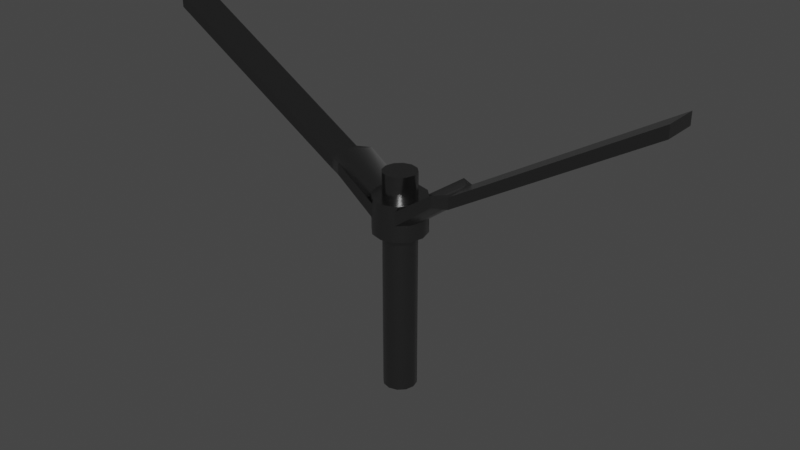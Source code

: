 # Source: Handle-Twisty_V.blend  (saved by Blender 2.92.15; exported with 4.5.12 LTS)
import bpy
from mathutils import Matrix  # noqa: F401  (used for matrix-valued properties, if any)

bpy.ops.wm.read_factory_settings(use_empty=True)
scene = bpy.context.scene
scene.name = 'Scene'

# ---- materials (node trees are filled in below, after node groups)
mat_handle_twisty_v_material = bpy.data.materials.new('Handle-Twisty_V_Material')
mat_handle_twisty_v_material.alpha_threshold = 0.0
mat_handle_twisty_v_material.use_transparent_shadow = False
mat_handle_twisty_v_material.line_color = (0.0, 0.0, 0.0, 1.0)

# ---- node groups
ng_auto_smooth = bpy.data.node_groups.new('Auto Smooth', 'GeometryNodeTree')
_s = ng_auto_smooth.interface.new_socket(name='Geometry', in_out='OUTPUT', socket_type='NodeSocketGeometry')
_s = ng_auto_smooth.interface.new_socket(name='Geometry', in_out='INPUT', socket_type='NodeSocketGeometry')
_s = ng_auto_smooth.interface.new_socket(name='Angle', in_out='INPUT', socket_type='NodeSocketFloat')
_s.subtype = 'ANGLE'
_s.min_value = 0.0
_s.max_value = 3.142
ng_auto_smooth.is_modifier = True
_N = ng_auto_smooth.nodes; _L = ng_auto_smooth.links
n0 = _N.new('NodeGroupOutput'); n0.name = 'Group Output'; n0.location = (480, -100)
n1 = _N.new('NodeGroupInput'); n1.name = 'Group Input'; n1.location = (-420, -300)
n2 = _N.new('NodeGroupInput'); n2.name = 'Group Input.001'; n2.location = (-60, -100)
n3 = _N.new('GeometryNodeSetShadeSmooth'); n3.name = 'Set Shade Smooth'; n3.location = (120, -100)
n3.domain = 'EDGE'
n4 = _N.new('GeometryNodeSetShadeSmooth'); n4.name = 'Set Shade Smooth.001'; n4.location = (300, -100)
n5 = _N.new('GeometryNodeInputMeshEdgeAngle'); n5.name = 'Edge Angle'; n5.location = (-420, -220)
n6 = _N.new('GeometryNodeInputEdgeSmooth'); n6.name = 'Is Edge Smooth'; n6.location = (-60, -160)
n7 = _N.new('GeometryNodeInputShadeSmooth'); n7.name = 'Is Face Smooth'; n7.location = (-240, -340)
n8 = _N.new('FunctionNodeBooleanMath'); n8.name = 'Boolean Math'; n8.location = (-60, -220)
n9 = _N.new('FunctionNodeCompare'); n9.name = 'Compare'; n9.location = (-240, -180)
n9.operation = 'LESS_EQUAL'
_L.new(n5.outputs[0], n9.inputs[0])
_L.new(n4.outputs[0], n0.inputs[0])
_L.new(n1.outputs[1], n9.inputs[1])
_L.new(n9.outputs[0], n8.inputs[0])
_L.new(n7.outputs[0], n8.inputs[1])
_L.new(n2.outputs[0], n3.inputs[0])
_L.new(n6.outputs[0], n3.inputs[1])
_L.new(n3.outputs[0], n4.inputs[0])
_L.new(n8.outputs[0], n3.inputs[2])
n0.is_active_output = True

# ---- material node trees
mat_handle_twisty_v_material.use_nodes = True; mat_handle_twisty_v_material.node_tree.nodes.clear()
_N = mat_handle_twisty_v_material.node_tree.nodes; _L = mat_handle_twisty_v_material.node_tree.links
n0 = _N.new('ShaderNodeOutputMaterial'); n0.name = 'Material Output'; n0.location = (300, 300)
n1 = _N.new('ShaderNodeBsdfPrincipled'); n1.name = 'Principled BSDF'; n1.location = (10, 300)
n1.distribution = 'GGX'
n1.subsurface_method = 'BURLEY'
n1.inputs[0].default_value = (0.2215, 0.2215, 0.2215, 1.0)
n1.inputs[1].default_value = 1.0
n1.inputs[2].default_value = 0.25
n1.inputs[3].default_value = 1.45
n1.inputs[19].default_value = 0.025
n1.inputs[27].default_value = (0.0, 0.0, 0.0, 1.0)
n1.inputs[28].default_value = 1.0
_L.new(n1.outputs[0], n0.inputs[0])
n0.is_active_output = True

# ---- world
world_world = bpy.data.worlds.new('World'); scene.world = world_world
world_world.use_nodes = True; world_world.node_tree.nodes.clear()
_N = world_world.node_tree.nodes; _L = world_world.node_tree.links
n0 = _N.new('ShaderNodeOutputWorld'); n0.name = 'World Output'; n0.location = (300, 300)
n1 = _N.new('ShaderNodeBackground'); n1.name = 'Background'; n1.location = (10, 300)
n1.inputs[0].default_value = (0.05088, 0.05088, 0.05088, 1.0)
_L.new(n1.outputs[0], n0.inputs[0])
n0.is_active_output = True
world_world.color = (0.05088, 0.05088, 0.05088)
world_world.use_sun_shadow = False
world_world.sun_shadow_jitter_overblur = 0.0

# ---- meshes
me_cylinder_014 = bpy.data.meshes.new('Cylinder.014')
me_cylinder_014.from_pydata([(-9.985e-06, -0.01413, 0.1899), (-9.915e-06, -0.01413, -8.33e-05), (0.007048, -0.01224, 0.1899), (0.007048, -0.01224, -8.33e-05), (0.01222, -0.007084, 0.1899), (0.01222, -0.007084, -8.33e-05), (0.01411, -3.029e-05, 0.1899), (0.01411, -3.003e-05, -8.33e-05), (0.01223, 0.007027, 0.1899), (0.01223, 0.007028, -8.33e-05), (0.00707, 0.0122, 0.1899), (0.00707, 0.0122, -8.33e-05), (1.582e-05, 0.01409, 0.1899), (1.588e-05, 0.01409, -8.33e-05), (-0.007042, 0.01221, 0.1899), (-0.007042, 0.01221, -8.33e-05), (-0.01221, 0.00705, 0.1899), (-0.01221, 0.00705, -8.33e-05), (-0.01411, -4.489e-06, 0.1899), (-0.01411, -4.231e-06, -8.33e-05), (-0.01222, -0.007062, 0.1899), (-0.01222, -0.007062, -8.33e-05), (-0.007064, -0.01223, 0.1899), (-0.007064, -0.01223, -8.33e-05), (-1.856e-05, -0.02259, 0.17), (-1.856e-05, -0.02259, 0.1399), (0.01127, -0.01958, 0.17), (0.01127, -0.01958, 0.1399), (0.01954, -0.01132, 0.17), (0.01954, -0.01132, 0.1399), (0.02258, -3.798e-05, 0.17), (0.02258, -3.78e-05, 0.1399), (0.01956, 0.01125, 0.17), (0.01956, 0.01125, 0.1399), (0.01131, 0.01952, 0.17), (0.01131, 0.01952, 0.1399), (2.278e-05, 0.02256, 0.17), (2.278e-05, 0.02256, 0.1399), (-0.01127, 0.01954, 0.17), (-0.01127, 0.01954, 0.1399), (-0.01954, 0.01129, 0.17), (-0.01954, 0.01129, 0.1399), (-0.02257, 3.362e-06, 0.17), (-0.02257, 3.362e-06, 0.1399), (-0.01956, -0.01129, 0.17), (-0.01956, -0.01129, 0.1399), (-0.0113, -0.01956, 0.17), (-0.0113, -0.01956, 0.1399), (0.01127, -0.01958, 0.1541), (0.01127, -0.01958, 0.166), (0.01954, -0.01132, 0.1541), (0.01954, -0.01132, 0.166), (0.02258, -3.78e-05, 0.1541), (0.02258, -3.798e-05, 0.166), (0.01956, 0.01125, 0.1541), (0.01956, 0.01125, 0.166), (0.01131, 0.01952, 0.1541), (0.01131, 0.01952, 0.166), (-0.01127, 0.01954, 0.1541), (-0.01127, 0.01954, 0.166), (-0.01954, 0.01129, 0.1541), (-0.01954, 0.01129, 0.166), (-0.02257, 3.362e-06, 0.1541), (-0.02257, 3.362e-06, 0.166), (-0.01956, -0.01129, 0.1541), (-0.01956, -0.01129, 0.166), (-0.0113, -0.01956, 0.1541), (-0.0113, -0.01956, 0.166), (0.04514, -0.01961, 0.18), (0.04514, -0.01961, 0.19), (0.05341, -0.01135, 0.18), (0.05341, -0.01135, 0.19), (0.05644, -6.887e-05, 0.18), (0.05644, -6.895e-05, 0.19), (0.05343, 0.01122, 0.18), (0.05343, 0.01122, 0.19), (0.04517, 0.01949, 0.18), (0.04517, 0.01949, 0.19), (-0.04513, 0.01957, 0.18), (-0.04513, 0.01957, 0.19), (-0.0534, 0.01132, 0.18), (-0.0534, 0.01132, 0.19), (-0.05644, 3.425e-05, 0.18), (-0.05644, 3.425e-05, 0.19), (-0.05343, -0.01126, 0.18), (-0.05343, -0.01126, 0.19), (-0.04517, -0.01953, 0.18), (-0.04517, -0.01953, 0.19), (0.05642, -0.01423, 0.18), (0.05642, -0.01423, 0.19), (0.05645, 0.01409, 0.18), (0.05645, 0.01409, 0.19), (-0.05642, 0.01419, 0.18), (-0.05642, 0.01419, 0.19), (-0.05645, -0.01412, 0.18), (-0.05645, -0.01412, 0.19), (0.2186, -0.01393, 0.2878), (0.2186, -0.01393, 0.2779), (-0.2186, 0.01438, 0.2779), (-0.2186, 0.01438, 0.2878), (-0.2187, -0.01393, 0.2779), (-0.2187, -0.01393, 0.2878), (0.2186, 0.01438, 0.2779), (0.2186, 0.01438, 0.2878)], [], [(0, 1, 3, 2), (2, 3, 5, 4), (4, 5, 7, 6), (6, 7, 9, 8), (8, 9, 11, 10), (10, 11, 13, 12), (12, 13, 15, 14), (14, 15, 17, 16), (16, 17, 19, 18), (18, 19, 21, 20), (3, 1, 23, 21, 19, 17, 15, 13, 11, 9, 7, 5), (20, 21, 23, 22), (22, 23, 1, 0), (0, 2, 4, 6, 8, 10, 12, 14, 16, 18, 20, 22), (48, 27, 29, 50), (50, 29, 31, 52), (52, 31, 33, 54), (54, 33, 35, 56), (58, 39, 41, 60), (60, 41, 43, 62), (62, 43, 45, 64), (27, 25, 47, 45, 43, 41, 39, 37, 35, 33, 31, 29), (64, 45, 47, 66), (24, 26, 28, 30, 32, 34, 36, 38, 40, 42, 44, 46), (67, 66, 47, 25, 24, 46), (44, 65, 67, 46), (58, 60, 80, 78), (42, 63, 65, 44), (49, 48, 68, 69), (40, 61, 63, 42), (55, 53, 73, 75), (38, 59, 61, 40), (61, 59, 79, 81), (36, 37, 39, 58, 59, 38), (57, 56, 35, 37, 36, 34), (32, 55, 57, 34), (54, 56, 76, 74), (30, 53, 55, 32), (60, 62, 82, 80), (28, 51, 53, 30), (57, 55, 75, 77), (26, 49, 51, 28), (66, 67, 87, 86), (24, 25, 27, 48, 49, 26), (79, 78, 92, 93), (72, 74, 76, 90, 88, 68, 70), (76, 77, 91, 90), (56, 57, 77, 76), (67, 65, 85, 87), (52, 54, 74, 72), (64, 66, 86, 84), (53, 51, 71, 73), (65, 63, 83, 85), (50, 52, 72, 70), (62, 64, 84, 82), (51, 49, 69, 71), (59, 58, 78, 79), (63, 61, 81, 83), (48, 50, 70, 68), (91, 89, 96, 103), (87, 85, 83, 81, 79, 93, 95), (75, 73, 71, 69, 89, 91, 77), (69, 68, 88, 89), (82, 84, 86, 94, 92, 78, 80), (86, 87, 95, 94), (95, 93, 99, 101), (93, 92, 98, 99), (92, 94, 100, 98), (94, 95, 101, 100), (89, 88, 97, 96), (88, 90, 102, 97), (90, 91, 103, 102), (99, 98, 100, 101), (103, 96, 97, 102)])
me_cylinder_014.polygons.foreach_set('use_smooth', [1, 1, 1, 1, 1, 1, 1, 1, 1, 1, 1, 1, 1, 0, 1, 1, 1, 1, 1, 1, 1, 0, 1, 0, 1, 1, 1, 1, 0, 1, 1, 1, 1, 1, 1, 1, 1, 1, 1, 1, 1, 1, 0, 1, 0, 0, 0, 0, 1, 1, 1, 1, 1, 1, 1, 1, 0, 1, 1, 0, 0, 0, 0, 0, 0, 0, 0, 0, 0, 0, 0, 0, 0, 0])
_k = set([(48, 49), (48, 50), (49, 51), (50, 52), (51, 53), (52, 54), (53, 55), (54, 56), (55, 57), (56, 57), (58, 59), (58, 60), (59, 61), (60, 62), (61, 63), (62, 64), (63, 65), (64, 66), (65, 67), (66, 67)])
me_cylinder_014.attributes.new('sharp_edge', 'BOOLEAN', 'EDGE').data.foreach_set('value', [ (min(e.vertices), max(e.vertices)) in _k for e in me_cylinder_014.edges])
_uv = me_cylinder_014.uv_layers.new(name='UVMap')
_uv.uv.foreach_set('vector', [0.0002599, 0.02425, 0.6242, 0.02425, 0.6242, 0.04823, 0.0002597, 0.04823, 0.0002597, 0.04823, 0.6242, 0.04823, 0.6242, 0.07222, 0.0002596, 0.07222, 0.0002596, 0.07222, 0.6242, 0.07222, 0.6242, 0.09621, 0.0002595, 0.0962, 0.0002595, 0.0962, 0.6242, 0.09621, 0.6242, 0.1202, 0.0002595, 0.1202, 0.0002595, 0.1202, 0.6242, 0.1202, 0.6242, 0.1442, 0.0002595, 0.1442, 0.0002595, 0.1442, 0.6242, 0.1442, 0.6242, 0.1682, 0.0002596, 0.1682, 0.0002596, 0.1682, 0.6242, 0.1682, 0.6242, 0.1921, 0.0002596, 0.1921, 0.0002596, 0.1921, 0.6242, 0.1921, 0.6242, 0.2161, 0.0002596, 0.2161, 0.0002596, 0.2161, 0.6242, 0.2161, 0.6242, 0.2401, 0.0002597, 0.2401, 0.0002597, 0.2401, 0.6242, 0.2401, 0.6242, 0.2641, 0.0002597, 0.2641, 0.7685, 0.08671, 0.7805, 0.06594, 0.8012, 0.05395, 0.8252, 0.05395, 0.846, 0.06594, 0.858, 0.08671, 0.858, 0.1107, 0.846, 0.1315, 0.8252, 0.1435, 0.8012, 0.1435, 0.7805, 0.1315, 0.7685, 0.1107, 0.0002597, 0.2641, 0.6242, 0.2641, 0.6242, 0.2881, 0.0002597, 0.2881, 0.0002599, 0.0002595, 0.6242, 0.0002627, 0.6242, 0.02425, 0.0002599, 0.02425, 0.7685, 0.2544, 0.7685, 0.2304, 0.7805, 0.2097, 0.8012, 0.1977, 0.8252, 0.1977, 0.846, 0.2097, 0.858, 0.2304, 0.858, 0.2544, 0.846, 0.2752, 0.8252, 0.2872, 0.8012, 0.2872, 0.7805, 0.2752, 0.8528, 0.3654, 0.8992, 0.3654, 0.8992, 0.4037, 0.8528, 0.4037, 0.8528, 0.4037, 0.8992, 0.4037, 0.8992, 0.4421, 0.8528, 0.4421, 0.8528, 0.4421, 0.8992, 0.4421, 0.8992, 0.4805, 0.8528, 0.4805, 0.8528, 0.4805, 0.8992, 0.4805, 0.8992, 0.5188, 0.8528, 0.5188, 0.8528, 0.5956, 0.8992, 0.5956, 0.8992, 0.634, 0.8528, 0.634, 0.8528, 0.634, 0.8992, 0.634, 0.8992, 0.6723, 0.8528, 0.6723, 0.8528, 0.6723, 0.8992, 0.6723, 0.8992, 0.7107, 0.8528, 0.7107, 0.7488, 0.01945, 0.768, 0.05268, 0.768, 0.09105, 0.7488, 0.1243, 0.7155, 0.1435, 0.6772, 0.1435, 0.6439, 0.1243, 0.6248, 0.09105, 0.6248, 0.05268, 0.6439, 0.01945, 0.6772, 0.0002595, 0.7155, 0.0002597, 0.8528, 0.7107, 0.8992, 0.7107, 0.8992, 0.7491, 0.8528, 0.7491, 0.768, 0.1964, 0.768, 0.2348, 0.7488, 0.268, 0.7155, 0.2872, 0.6772, 0.2872, 0.6439, 0.268, 0.6248, 0.2348, 0.6248, 0.1964, 0.6439, 0.1632, 0.6772, 0.144, 0.7155, 0.144, 0.7488, 0.1632, 0.8135, 0.2886, 0.8528, 0.2886, 0.8992, 0.2886, 0.8992, 0.327, 0.8004, 0.327, 0.8004, 0.2886, 0.8004, 0.7107, 0.8135, 0.7107, 0.8135, 0.7491, 0.8004, 0.7491, 0.7999, 0.3234, 0.7754, 0.3578, 0.6178, 0.3548, 0.6446, 0.3199, 0.8004, 0.6723, 0.8135, 0.6723, 0.8135, 0.7107, 0.8004, 0.7107, 0.7744, 0.5083, 0.7997, 0.5431, 0.6445, 0.5396, 0.6239, 0.5098, 0.8004, 0.634, 0.8135, 0.634, 0.8135, 0.6723, 0.8004, 0.6723, 0.7703, 0.8962, 0.7622, 0.9319, 0.6269, 0.9319, 0.6362, 0.894, 0.8004, 0.5956, 0.8135, 0.5956, 0.8135, 0.634, 0.8004, 0.634, 0.7704, 0.8315, 0.7924, 0.8615, 0.6605, 0.8636, 0.6364, 0.8338, 0.8004, 0.5572, 0.8992, 0.5572, 0.8992, 0.5956, 0.8528, 0.5956, 0.8135, 0.5956, 0.8004, 0.5956, 0.8135, 0.5188, 0.8528, 0.5188, 0.8992, 0.5188, 0.8992, 0.5572, 0.8004, 0.5572, 0.8004, 0.5188, 0.8004, 0.4805, 0.8135, 0.4805, 0.8135, 0.5188, 0.8004, 0.5188, 0.7752, 0.6584, 0.7997, 0.6927, 0.6444, 0.6962, 0.6176, 0.6614, 0.8004, 0.4421, 0.8135, 0.4421, 0.8135, 0.4805, 0.8004, 0.4805, 0.7754, 0.3578, 0.7663, 0.3982, 0.6072, 0.3984, 0.6178, 0.3548, 0.8004, 0.4037, 0.8135, 0.4037, 0.8135, 0.4421, 0.8004, 0.4421, 0.7923, 0.8662, 0.7703, 0.8962, 0.6362, 0.894, 0.6604, 0.8641, 0.8004, 0.3654, 0.8135, 0.3654, 0.8135, 0.4037, 0.8004, 0.4037, 0.7999, 0.473, 0.7746, 0.5078, 0.6242, 0.5064, 0.6447, 0.4766, 0.8004, 0.327, 0.8992, 0.327, 0.8992, 0.3654, 0.8528, 0.3654, 0.8135, 0.3654, 0.8004, 0.3654, 0.624, 0.2901, 0.6446, 0.3199, 0.6062, 0.345, 0.5866, 0.3147, 0.607, 0.6178, 0.6176, 0.6614, 0.6444, 0.6962, 0.606, 0.6712, 0.6061, 0.5645, 0.6445, 0.5396, 0.6177, 0.5743, 0.6444, 0.6962, 0.6239, 0.7261, 0.5863, 0.7015, 0.606, 0.6712, 0.7997, 0.6927, 0.7744, 0.7275, 0.6239, 0.7261, 0.6444, 0.6962, 0.7924, 0.7301, 0.7704, 0.7601, 0.6364, 0.7578, 0.6605, 0.728, 0.7661, 0.6179, 0.7752, 0.6584, 0.6176, 0.6614, 0.607, 0.6178, 0.7754, 0.4387, 0.7999, 0.473, 0.6447, 0.4766, 0.6179, 0.4419, 0.7622, 0.9319, 0.7703, 0.9676, 0.6362, 0.9699, 0.6269, 0.9319, 0.7704, 0.7601, 0.7623, 0.7958, 0.627, 0.7958, 0.6364, 0.7578, 0.7752, 0.5774, 0.7661, 0.6179, 0.607, 0.6178, 0.6177, 0.5743, 0.7663, 0.3982, 0.7754, 0.4387, 0.6179, 0.4419, 0.6072, 0.3984, 0.7703, 0.9676, 0.7923, 0.9976, 0.6604, 0.9997, 0.6362, 0.9699, 0.7746, 0.2886, 0.7999, 0.3234, 0.6446, 0.3199, 0.624, 0.2901, 0.7623, 0.7958, 0.7704, 0.8315, 0.6364, 0.8338, 0.627, 0.7958, 0.7997, 0.5431, 0.7752, 0.5774, 0.6177, 0.5743, 0.6445, 0.5396, 0.6261, 0.8852, 0.6261, 0.9787, 0.0002595, 0.9772, 0.0002604, 0.8837, 0.6605, 0.728, 0.6364, 0.7578, 0.627, 0.7958, 0.6364, 0.8338, 0.6605, 0.8636, 0.6262, 0.8426, 0.6262, 0.749, 0.6362, 0.894, 0.6269, 0.9319, 0.6362, 0.9699, 0.6604, 0.9997, 0.6261, 0.9787, 0.6261, 0.8852, 0.6604, 0.8641, 0.6239, 0.5098, 0.6445, 0.5396, 0.6061, 0.5645, 0.5867, 0.5344, 0.6072, 0.3984, 0.6179, 0.4419, 0.6447, 0.4766, 0.6063, 0.4517, 0.6062, 0.345, 0.6446, 0.3199, 0.6178, 0.3548, 0.6447, 0.4766, 0.6242, 0.5064, 0.5867, 0.4819, 0.6063, 0.4517, 0.6262, 0.749, 0.6262, 0.8426, 0.0002595, 0.8427, 0.0002598, 0.7492, 0.5866, 0.3147, 0.6062, 0.345, 0.03951, 0.3581, 0.005394, 0.3352, 0.6062, 0.345, 0.6063, 0.4517, 0.04269, 0.4368, 0.03951, 0.3581, 0.6063, 0.4517, 0.5867, 0.4819, 0.0002595, 0.4606, 0.04269, 0.4368, 0.5867, 0.5344, 0.6061, 0.5645, 0.04266, 0.579, 0.0002595, 0.5551, 0.6061, 0.5645, 0.606, 0.6712, 0.03933, 0.6576, 0.04266, 0.579, 0.606, 0.6712, 0.5863, 0.7015, 0.005186, 0.6805, 0.03933, 0.6576, 0.005394, 0.3352, 0.03951, 0.3581, 0.04269, 0.4368, 0.0002595, 0.4606, 0.005186, 0.6805, 0.0002595, 0.5551, 0.04266, 0.579, 0.03933, 0.6576])
me_cylinder_014.materials.append(mat_handle_twisty_v_material)
me_cylinder_014.use_remesh_fix_poles = True
me_cylinder_014.use_remesh_preserve_attributes = False
me_cylinder_014.use_mirror_vertex_groups = False
me_cylinder_014.update()

# ---- objects
ob_handle_twisty_v = bpy.data.objects.new('Handle-Twisty_V', me_cylinder_014)

# ---- transforms, parenting, visibility, modifiers, constraints
ob_handle_twisty_v.location = (0.0, 0.0, 0.0)
ob_handle_twisty_v.lineart.crease_threshold = 0.0
_m = ob_handle_twisty_v.modifiers.new('Auto Smooth', 'NODES')
_m.node_group = ng_auto_smooth
_gi = [s.identifier for s in ng_auto_smooth.interface.items_tree if s.item_type == 'SOCKET' and s.in_out == 'INPUT']
_m[_gi[1]] = 0.6981  # Angle

# ---- collection membership
scene.collection.objects.link(ob_handle_twisty_v)

# ---- scene / render settings (as saved in the file)
scene.frame_start = 1; scene.frame_end = 250; scene.frame_set(1)
scene.render.engine = 'BLENDER_EEVEE_NEXT'
scene.cycles.use_denoising = False
scene.cycles.samples = 128
scene.cycles.sampling_pattern = 'TABULATED_SOBOL'
scene.cycles.use_adaptive_sampling = False
scene.cycles.use_light_tree = False
scene.view_settings.view_transform = 'Filmic'
bpy.context.view_layer.update()

# ---- added for rendering (the .blend has no active camera and no usable light): camera, sun
cam_auto = bpy.data.cameras.new('AutoCamera')
cam_auto.lens = 50.0
cam_auto.sensor_width = 36.0
cam_auto.clip_end = 1000.0
ob_auto_camera = bpy.data.objects.new('AutoCamera', cam_auto)
scene.collection.objects.link(ob_auto_camera)
ob_auto_camera.location = (0.486198, -0.583478, 0.532857)
ob_auto_camera.rotation_euler = (1.09748, -7.21219e-08, 0.694738)
scene.camera = ob_auto_camera
light_auto_sun = bpy.data.lights.new('AutoSun', 'SUN')
light_auto_sun.energy = 3.0
light_auto_sun.angle = 0.0523599
ob_auto_sun = bpy.data.objects.new('AutoSun', light_auto_sun)
scene.collection.objects.link(ob_auto_sun)
ob_auto_sun.rotation_euler = (0.872665, 0.174533, 0.523599)
bpy.context.view_layer.update()

